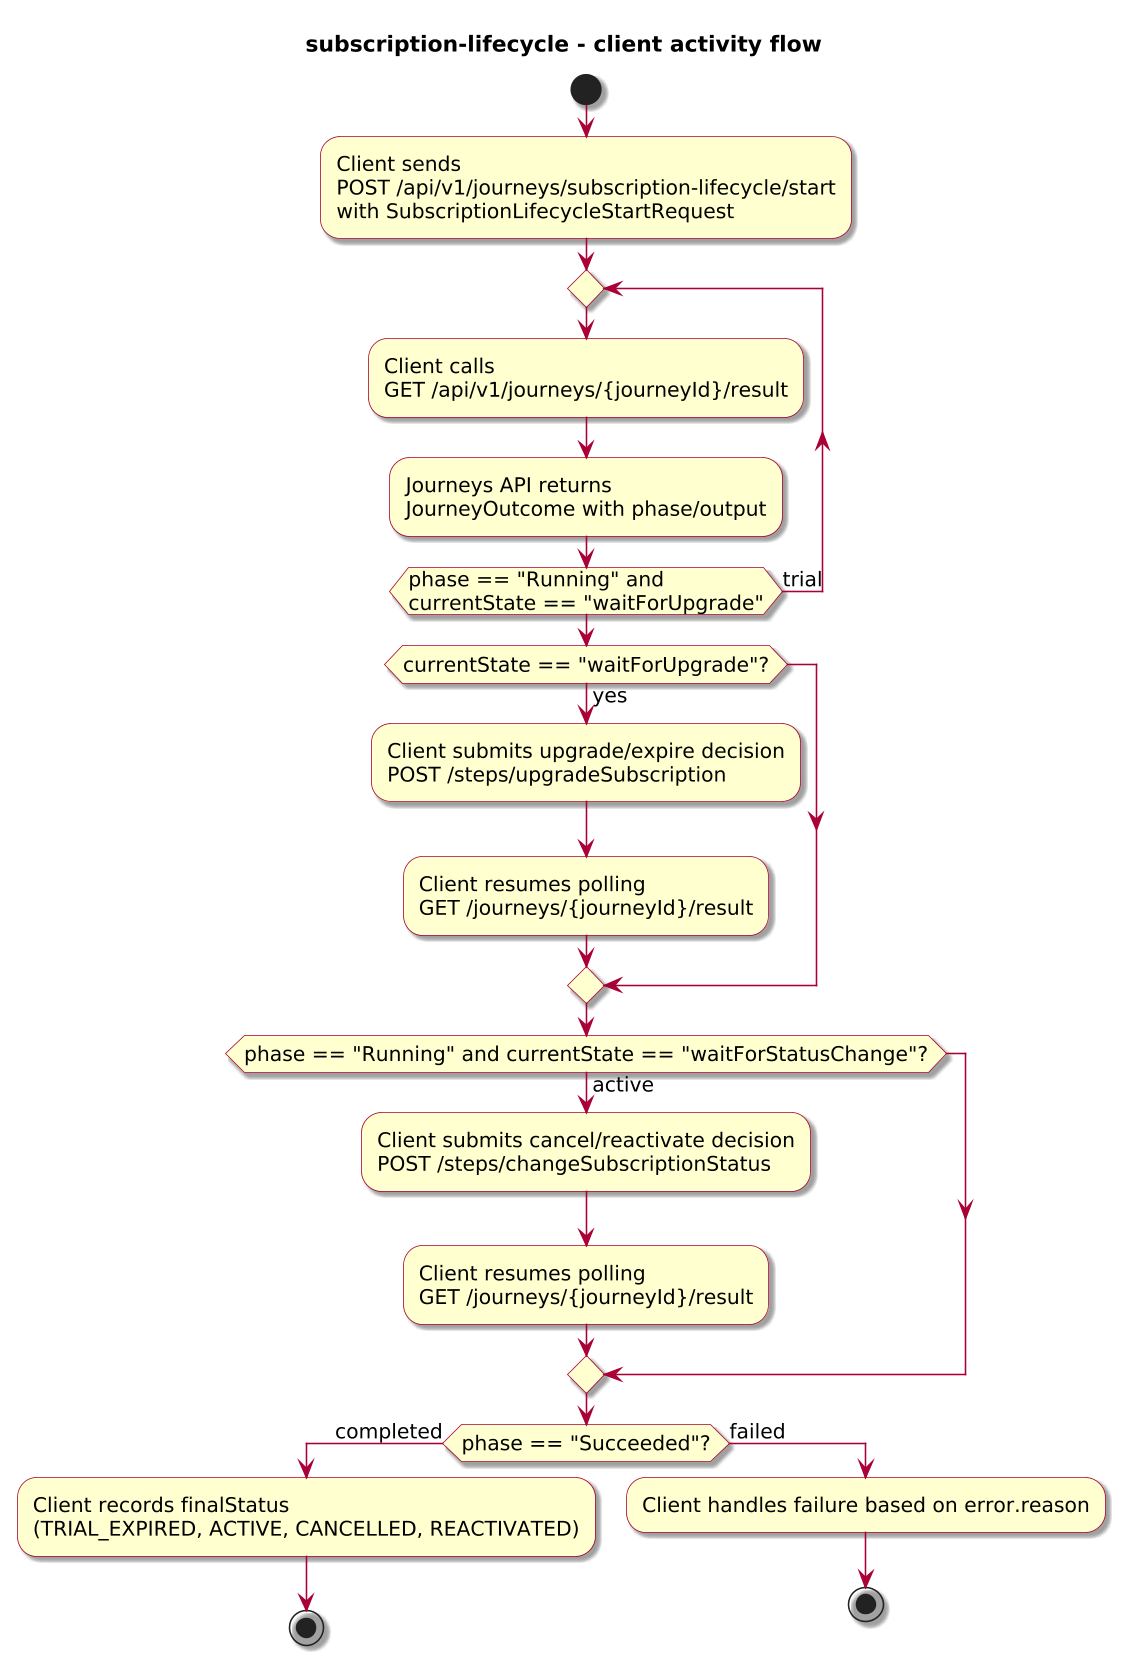

The diagram above was rendered by PlantUML. Its source (embedded in the PNG):
@startuml
!include journey-diagram-theme.puml
title subscription-lifecycle - client activity flow

start

:Client sends\nPOST /api/v1/journeys/subscription-lifecycle/start\nwith SubscriptionLifecycleStartRequest;

repeat
  :Client calls\nGET /api/v1/journeys/{journeyId}/result;
  :Journeys API returns\nJourneyOutcome with phase/output;
repeat while (phase == "Running" and\ncurrentState == "waitForUpgrade") is (trial)

if (currentState == "waitForUpgrade"?) then (yes)
  :Client submits upgrade/expire decision\nPOST /steps/upgradeSubscription;
  :Client resumes polling\nGET /journeys/{journeyId}/result;
endif

if (phase == "Running" and currentState == "waitForStatusChange"?) then (active)
  :Client submits cancel/reactivate decision\nPOST /steps/changeSubscriptionStatus;
  :Client resumes polling\nGET /journeys/{journeyId}/result;
endif

if (phase == "Succeeded"?) then (completed)
  :Client records finalStatus\n(TRIAL_EXPIRED, ACTIVE, CANCELLED, REACTIVATED);
  stop
else (failed)
  :Client handles failure based on error.reason;
  stop
endif

@enduml